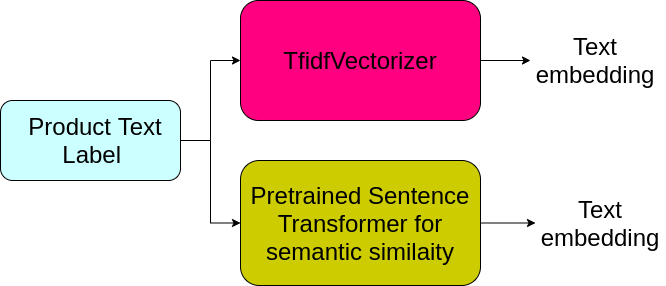

The diagram above was exported from draw.io. Its source (the exported page's mxGraphModel, read from the mxfile embedded in the PNG):
<mxGraphModel dx="1989" dy="622" grid="1" gridSize="10" guides="1" tooltips="1" connect="1" arrows="1" fold="1" page="1" pageScale="1" pageWidth="850" pageHeight="1100" math="0" shadow="0">
  <root>
    <mxCell id="0" />
    <mxCell id="1" parent="0" />
    <mxCell id="I1bvPMYOkRt5RM1KtrAx-147" style="edgeStyle=orthogonalEdgeStyle;rounded=0;orthogonalLoop=1;jettySize=auto;html=1;entryX=0;entryY=0.5;entryDx=0;entryDy=0;fillColor=#2B2B2B;" edge="1" parent="1" source="I1bvPMYOkRt5RM1KtrAx-149" target="I1bvPMYOkRt5RM1KtrAx-152">
      <mxGeometry relative="1" as="geometry" />
    </mxCell>
    <mxCell id="I1bvPMYOkRt5RM1KtrAx-148" style="edgeStyle=orthogonalEdgeStyle;rounded=0;orthogonalLoop=1;jettySize=auto;html=1;entryX=0;entryY=0.5;entryDx=0;entryDy=0;fillColor=#2B2B2B;" edge="1" parent="1" source="I1bvPMYOkRt5RM1KtrAx-149" target="I1bvPMYOkRt5RM1KtrAx-156">
      <mxGeometry relative="1" as="geometry" />
    </mxCell>
    <mxCell id="I1bvPMYOkRt5RM1KtrAx-149" value="" style="whiteSpace=wrap;html=1;fillColor=#CCFFFF;rounded=1;" vertex="1" parent="1">
      <mxGeometry x="-30" y="620" width="180" height="80" as="geometry" />
    </mxCell>
    <mxCell id="I1bvPMYOkRt5RM1KtrAx-150" value="&lt;span style=&quot;font-size: 24px&quot;&gt;Product Text Label&amp;nbsp;&lt;/span&gt;" style="text;html=1;strokeColor=none;fillColor=none;align=center;verticalAlign=middle;whiteSpace=wrap;rounded=1;" vertex="1" parent="1">
      <mxGeometry x="-15" y="650" width="160" height="20" as="geometry" />
    </mxCell>
    <mxCell id="I1bvPMYOkRt5RM1KtrAx-151" style="edgeStyle=orthogonalEdgeStyle;rounded=0;orthogonalLoop=1;jettySize=auto;html=1;fillColor=#2B2B2B;entryX=0;entryY=0.5;entryDx=0;entryDy=0;" edge="1" parent="1" source="I1bvPMYOkRt5RM1KtrAx-152" target="I1bvPMYOkRt5RM1KtrAx-157">
      <mxGeometry relative="1" as="geometry">
        <mxPoint x="490" y="580" as="targetPoint" />
      </mxGeometry>
    </mxCell>
    <object label="" id="I1bvPMYOkRt5RM1KtrAx-152">
      <mxCell style="whiteSpace=wrap;html=1;fillColor=#FF0080;rounded=1;" vertex="1" parent="1">
        <mxGeometry x="210" y="520" width="240" height="120" as="geometry" />
      </mxCell>
    </object>
    <mxCell id="I1bvPMYOkRt5RM1KtrAx-153" style="edgeStyle=orthogonalEdgeStyle;rounded=0;orthogonalLoop=1;jettySize=auto;html=1;entryX=0;entryY=0.5;entryDx=0;entryDy=0;fillColor=#2B2B2B;" edge="1" parent="1" source="I1bvPMYOkRt5RM1KtrAx-154" target="I1bvPMYOkRt5RM1KtrAx-158">
      <mxGeometry relative="1" as="geometry" />
    </mxCell>
    <mxCell id="I1bvPMYOkRt5RM1KtrAx-154" value="" style="whiteSpace=wrap;html=1;fillColor=#CCCC00;rounded=1;" vertex="1" parent="1">
      <mxGeometry x="210" y="680" width="240" height="125" as="geometry" />
    </mxCell>
    <mxCell id="I1bvPMYOkRt5RM1KtrAx-155" value="&lt;span style=&quot;font-size: 24px&quot;&gt;TfidfVectorizer&lt;/span&gt;" style="text;html=1;strokeColor=none;fillColor=none;align=center;verticalAlign=middle;whiteSpace=wrap;rounded=0;" vertex="1" parent="1">
      <mxGeometry x="245" y="570" width="170" height="20" as="geometry" />
    </mxCell>
    <mxCell id="I1bvPMYOkRt5RM1KtrAx-156" value="&lt;font style=&quot;font-size: 24px&quot;&gt;Pretrained Sentence Transformer for semantic similaity&lt;/font&gt;" style="text;html=1;strokeColor=none;fillColor=none;align=center;verticalAlign=middle;whiteSpace=wrap;rounded=0;" vertex="1" parent="1">
      <mxGeometry x="210" y="702.5" width="240" height="80" as="geometry" />
    </mxCell>
    <mxCell id="I1bvPMYOkRt5RM1KtrAx-157" value="&lt;font style=&quot;font-size: 24px&quot;&gt;Text embedding&lt;/font&gt;" style="text;html=1;strokeColor=none;fillColor=none;align=center;verticalAlign=middle;whiteSpace=wrap;rounded=0;" vertex="1" parent="1">
      <mxGeometry x="500" y="540" width="130" height="80" as="geometry" />
    </mxCell>
    <mxCell id="I1bvPMYOkRt5RM1KtrAx-158" value="&lt;font style=&quot;font-size: 24px&quot;&gt;Text embedding&lt;/font&gt;" style="text;html=1;strokeColor=none;fillColor=none;align=center;verticalAlign=middle;whiteSpace=wrap;rounded=0;" vertex="1" parent="1">
      <mxGeometry x="505" y="702.5" width="130" height="80" as="geometry" />
    </mxCell>
  </root>
</mxGraphModel>